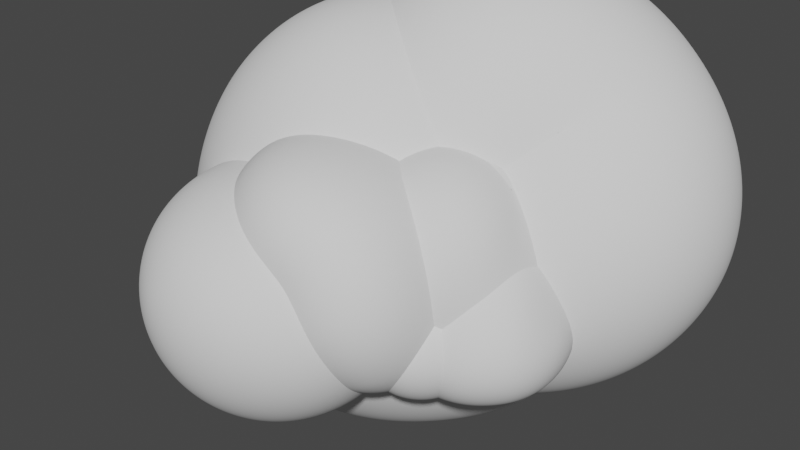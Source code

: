 # Source: rubble.blend  (saved by Blender 3.1.7; exported with 4.5.12 LTS)
import bpy
from mathutils import Matrix  # noqa: F401  (used for matrix-valued properties, if any)

bpy.ops.wm.read_factory_settings(use_empty=True)
scene = bpy.context.scene
scene.name = 'Scene'

# ---- collections
col_rubble = bpy.data.collections.new('rubble'); scene.collection.children.link(col_rubble)

# ---- node groups
ng_auto_smooth = bpy.data.node_groups.new('Auto Smooth', 'GeometryNodeTree')
_s = ng_auto_smooth.interface.new_socket(name='Geometry', in_out='OUTPUT', socket_type='NodeSocketGeometry')
_s = ng_auto_smooth.interface.new_socket(name='Geometry', in_out='INPUT', socket_type='NodeSocketGeometry')
_s = ng_auto_smooth.interface.new_socket(name='Angle', in_out='INPUT', socket_type='NodeSocketFloat')
_s.subtype = 'ANGLE'
_s.min_value = 0.0
_s.max_value = 3.142
ng_auto_smooth.is_modifier = True
_N = ng_auto_smooth.nodes; _L = ng_auto_smooth.links
n0 = _N.new('NodeGroupOutput'); n0.name = 'Group Output'; n0.location = (480, -100)
n1 = _N.new('NodeGroupInput'); n1.name = 'Group Input'; n1.location = (-420, -300)
n2 = _N.new('NodeGroupInput'); n2.name = 'Group Input.001'; n2.location = (-60, -100)
n3 = _N.new('GeometryNodeSetShadeSmooth'); n3.name = 'Set Shade Smooth'; n3.location = (120, -100)
n3.domain = 'EDGE'
n4 = _N.new('GeometryNodeSetShadeSmooth'); n4.name = 'Set Shade Smooth.001'; n4.location = (300, -100)
n5 = _N.new('GeometryNodeInputMeshEdgeAngle'); n5.name = 'Edge Angle'; n5.location = (-420, -220)
n6 = _N.new('GeometryNodeInputEdgeSmooth'); n6.name = 'Is Edge Smooth'; n6.location = (-60, -160)
n7 = _N.new('GeometryNodeInputShadeSmooth'); n7.name = 'Is Face Smooth'; n7.location = (-240, -340)
n8 = _N.new('FunctionNodeBooleanMath'); n8.name = 'Boolean Math'; n8.location = (-60, -220)
n9 = _N.new('FunctionNodeCompare'); n9.name = 'Compare'; n9.location = (-240, -180)
n9.operation = 'LESS_EQUAL'
_L.new(n5.outputs[0], n9.inputs[0])
_L.new(n4.outputs[0], n0.inputs[0])
_L.new(n1.outputs[1], n9.inputs[1])
_L.new(n9.outputs[0], n8.inputs[0])
_L.new(n7.outputs[0], n8.inputs[1])
_L.new(n2.outputs[0], n3.inputs[0])
_L.new(n6.outputs[0], n3.inputs[1])
_L.new(n3.outputs[0], n4.inputs[0])
_L.new(n8.outputs[0], n3.inputs[2])
n0.is_active_output = True

# ---- world
world_world = bpy.data.worlds.new('World'); scene.world = world_world
world_world.use_nodes = True; world_world.node_tree.nodes.clear()
_N = world_world.node_tree.nodes; _L = world_world.node_tree.links
n0 = _N.new('ShaderNodeOutputWorld'); n0.name = 'World Output'; n0.location = (300, 300)
n1 = _N.new('ShaderNodeBackground'); n1.name = 'Background'; n1.location = (10, 300)
n1.inputs[0].default_value = (0.05088, 0.05088, 0.05088, 1.0)
_L.new(n1.outputs[0], n0.inputs[0])
n0.is_active_output = True
world_world.color = (0.05088, 0.05088, 0.05088)
world_world.use_sun_shadow = False
world_world.sun_shadow_jitter_overblur = 0.0

# ---- meshes
me_rock = bpy.data.meshes.new('rock')
me_rock.from_pydata([(-0.5, -0.5, -0.5), (-0.5, 0.5, -0.5), (-0.5, 0.5, 0.5), (0.5, -0.5, 0.5), (0.5, 0.5, 0.5), (0.5, 0.5, -0.5), (0.5, -0.5, -0.5)], [], [(0, 3, 2), (0, 6, 3), (0, 1, 5, 6), (2, 3, 4), (5, 3, 6), (1, 4, 3, 5), (0, 2, 4, 1)])
me_rock.polygons.foreach_set('use_smooth', [True] * 7)
me_rock.use_remesh_fix_poles = True
me_rock.use_remesh_preserve_attributes = False
me_rock.update()
me_rock_001 = bpy.data.meshes.new('rock.001')
me_rock_001.from_pydata([(-0.5, -0.5, -0.5), (0.5, -0.5, -0.5), (0.0, -0.5, 0.5), (-0.5, 0.5, -0.5), (0.5, 0.5, -0.5), (0.0, 0.5, 0.5), (0.0, 0.0, 0.5), (0.0, 0.0, -0.5)], [], [(0, 1, 2), (0, 7, 1), (3, 7, 0), (3, 4, 7), (1, 7, 4), (3, 5, 4), (1, 6, 2), (1, 4, 6), (4, 5, 6), (0, 2, 6), (0, 6, 3), (3, 6, 5)])
me_rock_001.polygons.foreach_set('use_smooth', [True] * 12)
me_rock_001.use_remesh_fix_poles = True
me_rock_001.use_remesh_preserve_attributes = False
me_rock_001.update()
me_rock_002 = bpy.data.meshes.new('rock.002')
me_rock_002.from_pydata([(0.0, 0.0, 0.0), (0.5, -0.5, -0.5), (0.5, 0.5, -0.5), (-0.5, 0.5, -0.5), (0.5, -0.5, 0.5), (0.5, 0.5, 0.5), (-0.5, 0.5, 0.5), (-0.5, -0.5, 0.5)], [], [(0, 2, 1), (0, 3, 2), (0, 6, 3), (0, 7, 6), (0, 4, 7), (0, 1, 4), (5, 4, 1, 2), (5, 2, 3, 6), (5, 6, 7, 4)])
me_rock_002.polygons.foreach_set('use_smooth', [True] * 9)
me_rock_002.use_remesh_fix_poles = True
me_rock_002.use_remesh_preserve_attributes = False
me_rock_002.update()
me_rock_003 = bpy.data.meshes.new('rock.003')
me_rock_003.from_pydata([(-0.5, -0.5, -0.5), (0.5, -0.5, -0.5), (0.0, -0.5, 0.5), (-0.5, 0.5, -0.5), (0.5, 0.5, -0.5), (0.0, 0.5, 0.5), (0.0, 0.0, 0.5), (0.0, 0.0, -0.5)], [], [(0, 1, 2), (0, 7, 1), (3, 7, 0), (3, 4, 7), (1, 7, 4), (3, 5, 4), (1, 6, 2), (1, 4, 6), (4, 5, 6), (0, 2, 6), (0, 6, 3), (3, 6, 5)])
me_rock_003.polygons.foreach_set('use_smooth', [True] * 12)
me_rock_003.use_remesh_fix_poles = True
me_rock_003.use_remesh_preserve_attributes = False
me_rock_003.update()
me_rock_004 = bpy.data.meshes.new('rock.004')
me_rock_004.from_pydata([(0.0, 0.0, 0.5), (0.5, -0.5, -0.5), (0.5, 0.5, -0.5), (-0.5, 0.5, -0.5), (-0.5, -0.5, -0.5), (0.0, -0.3333, 0.0), (0.3333, 0.0, 0.0), (0.0, 0.3333, 0.0), (-0.3333, 0.0, 0.0), (0.0, 0.0, -0.5)], [], [(0, 1, 6), (0, 6, 2), (0, 2, 7), (0, 7, 3), (0, 3, 8), (0, 8, 4), (0, 4, 5), (0, 5, 1), (1, 9, 2), (2, 9, 3), (3, 9, 4), (4, 9, 1), (1, 2, 6), (2, 3, 7), (3, 4, 8), (4, 1, 5)])
me_rock_004.polygons.foreach_set('use_smooth', [True] * 16)
me_rock_004.use_remesh_fix_poles = True
me_rock_004.use_remesh_preserve_attributes = False
me_rock_004.update()
me_rock_005 = bpy.data.meshes.new('rock.005')
me_rock_005.from_pydata([(0.0, 0.0, 0.0), (0.5, -0.5, -0.5), (0.5, 0.5, -0.5), (-0.5, 0.5, -0.5), (0.5, -0.5, 0.5), (0.5, 0.5, 0.5), (-0.5, 0.5, 0.5), (-0.5, -0.5, 0.5)], [], [(0, 2, 1), (0, 3, 2), (0, 6, 3), (0, 7, 6), (0, 4, 7), (0, 1, 4), (5, 4, 1, 2), (5, 2, 3, 6), (5, 6, 7, 4)])
me_rock_005.polygons.foreach_set('use_smooth', [True] * 9)
me_rock_005.use_remesh_fix_poles = True
me_rock_005.use_remesh_preserve_attributes = False
me_rock_005.update()
me_rock_006 = bpy.data.meshes.new('rock.006')
me_rock_006.from_pydata([(0.0, 0.0, 0.5), (0.5, -0.5, -0.5), (0.5, 0.5, -0.5), (-0.5, 0.5, -0.5), (-0.5, -0.5, -0.5), (0.0, -0.3333, 0.0), (0.3333, 0.0, 0.0), (0.0, 0.3333, 0.0), (-0.3333, 0.0, 0.0), (0.0, 0.0, -0.5)], [], [(0, 1, 6), (0, 6, 2), (0, 2, 7), (0, 7, 3), (0, 3, 8), (0, 8, 4), (0, 4, 5), (0, 5, 1), (1, 9, 2), (2, 9, 3), (3, 9, 4), (4, 9, 1), (1, 2, 6), (2, 3, 7), (3, 4, 8), (4, 1, 5)])
me_rock_006.polygons.foreach_set('use_smooth', [True] * 16)
me_rock_006.use_remesh_fix_poles = True
me_rock_006.use_remesh_preserve_attributes = False
me_rock_006.update()
me_rock_007 = bpy.data.meshes.new('rock.007')
me_rock_007.from_pydata([(0.5, 0.0, 0.5), (0.5, -0.5, -0.5), (0.5, 0.0, -0.5), (0.5, 0.5, -0.5), (-0.5, 0.5, -0.5), (-0.5, 0.5, 0.5), (-0.5, 0.0, 0.5), (-0.5, 0.0, -0.5), (-0.5, -0.5, -0.5), (-0.5, -0.5, 0.5)], [], [(0, 1, 2), (0, 2, 3), (0, 5, 6), (0, 6, 9), (0, 9, 8, 1), (0, 3, 4, 5), (1, 8, 7, 2), (2, 7, 4, 3), (4, 7, 6, 5), (6, 7, 8, 9)])
me_rock_007.polygons.foreach_set('use_smooth', [True] * 10)
me_rock_007.use_remesh_fix_poles = True
me_rock_007.use_remesh_preserve_attributes = False
me_rock_007.update()
me_rock_008 = bpy.data.meshes.new('rock.008')
me_rock_008.from_pydata([(0.0, 0.0, 0.5), (0.125, -0.2165, 0.0), (0.125, 0.2165, 0.0), (-0.25, 0.0, 0.0), (0.25, -0.433, -0.5), (0.25, 0.0, -0.5), (0.25, 0.433, -0.5), (-0.1082, 0.2165, -0.5), (-0.5, 0.0, -0.5), (-0.1082, -0.2165, -0.5)], [], [(0, 1, 2), (0, 2, 3), (0, 3, 1), (1, 4, 5), (1, 5, 2), (2, 5, 6), (2, 6, 7), (2, 7, 3), (3, 7, 8), (3, 8, 9), (3, 9, 1), (1, 9, 4), (4, 9, 5), (5, 7, 6), (7, 9, 8), (9, 7, 5)])
me_rock_008.polygons.foreach_set('use_smooth', [True] * 16)
me_rock_008.use_remesh_fix_poles = True
me_rock_008.use_remesh_preserve_attributes = False
me_rock_008.update()
me_rock_009 = bpy.data.meshes.new('rock.009')
me_rock_009.from_pydata([(0.5, 0.0, 0.5), (0.5, -0.5, -0.5), (0.5, 0.5, -0.5), (-0.5, 0.5, -0.5), (-0.5, 0.5, 0.5), (-0.5, -0.5, 0.5), (-0.5, -0.5, -0.5)], [], [(0, 1, 2), (0, 2, 3, 4), (0, 5, 6, 1), (0, 4, 5), (1, 6, 3, 2), (3, 6, 5, 4)])
me_rock_009.polygons.foreach_set('use_smooth', [True] * 6)
me_rock_009.use_remesh_fix_poles = True
me_rock_009.use_remesh_preserve_attributes = False
me_rock_009.update()
me_rock_010 = bpy.data.meshes.new('rock.010')
me_rock_010.from_pydata([(0.5, 0.5, 0.5), (0.5, -0.5, -0.5), (0.5, 0.5, -0.5), (-0.5, 0.5, -0.5), (-0.5, -0.5, -0.5), (-0.5, -0.5, 0.5), (-0.5, 0.5, 0.5)], [], [(0, 1, 2), (0, 4, 1), (0, 5, 4), (0, 6, 5), (0, 2, 3, 6), (2, 1, 4, 3), (3, 4, 5, 6)])
me_rock_010.polygons.foreach_set('use_smooth', [True] * 7)
me_rock_010.use_remesh_fix_poles = True
me_rock_010.use_remesh_preserve_attributes = False
me_rock_010.update()

# ---- objects
ob_rock = bpy.data.objects.new('rock', me_rock)
ob_rock_001 = bpy.data.objects.new('rock.001', me_rock_001)
ob_rock_002 = bpy.data.objects.new('rock.002', me_rock_002)
ob_rock_003 = bpy.data.objects.new('rock.003', me_rock_003)
ob_rock_004 = bpy.data.objects.new('rock.004', me_rock_004)
ob_rock_005 = bpy.data.objects.new('rock.005', me_rock_005)
ob_rock_006 = bpy.data.objects.new('rock.006', me_rock_006)
ob_rock_007 = bpy.data.objects.new('rock.007', me_rock_007)
ob_rock_008 = bpy.data.objects.new('rock.008', me_rock_008)
ob_rock_009 = bpy.data.objects.new('rock.009', me_rock_009)
ob_rock_010 = bpy.data.objects.new('rock.010', me_rock_010)

# ---- transforms, parenting, visibility, modifiers, constraints
ob_rock.location = (0.8189, -0.6185, 0.08392)
ob_rock.scale = (0.3738, 0.3738, 0.3738)
_m = ob_rock.modifiers.new('Subsurf', 'SUBSURF')
_m.levels = 2
_m.render_levels = 3
_m = ob_rock.modifiers.new('Subsurf.001', 'SUBSURF')
_m.levels = 2
_m.render_levels = 3
_m = ob_rock.modifiers.new('Displace', 'DISPLACE')
_m.mid_level = 0.0
_m.strength = 0.009433
_m = ob_rock.modifiers.new('Displace.001', 'DISPLACE')
_m.mid_level = 0.0
_m.strength = 0.6079
_m = ob_rock.modifiers.new('Displace.002', 'DISPLACE')
_m.strength = 0.0463
_m = ob_rock.modifiers.new('Displace.003', 'DISPLACE')
_m.strength = 0.04549
_m = ob_rock.modifiers.new('Auto Smooth', 'NODES')
_m.node_group = ng_auto_smooth
_gi = [s.identifier for s in ng_auto_smooth.interface.items_tree if s.item_type == 'SOCKET' and s.in_out == 'INPUT']
_m[_gi[1]] = 0.5236  # Angle
ob_rock_001.location = (-0.1233, 0.5604, 0.4276)
ob_rock_001.scale = (1.598, 1.598, 1.598)
_m = ob_rock_001.modifiers.new('Subsurf', 'SUBSURF')
_m.levels = 2
_m.render_levels = 3
_m = ob_rock_001.modifiers.new('Subsurf.001', 'SUBSURF')
_m.levels = 2
_m.render_levels = 3
_m = ob_rock_001.modifiers.new('Displace', 'DISPLACE')
_m.mid_level = 0.0
_m.strength = 0.003541
_m = ob_rock_001.modifiers.new('Displace.001', 'DISPLACE')
_m.mid_level = 0.0
_m.strength = 0.4917
_m = ob_rock_001.modifiers.new('Displace.002', 'DISPLACE')
_m.strength = 0.05632
_m = ob_rock_001.modifiers.new('Displace.003', 'DISPLACE')
_m.strength = 0.01467
_m = ob_rock_001.modifiers.new('Auto Smooth', 'NODES')
_m.node_group = ng_auto_smooth
_gi = [s.identifier for s in ng_auto_smooth.interface.items_tree if s.item_type == 'SOCKET' and s.in_out == 'INPUT']
_m[_gi[1]] = 0.5236  # Angle
ob_rock_002.location = (0.4562, -0.1409, 0.4634)
ob_rock_002.rotation_euler = (0.1754, -0.6853, 0.5638)
ob_rock_002.scale = (0.3725, 0.3725, 0.3725)
_m = ob_rock_002.modifiers.new('Subsurf', 'SUBSURF')
_m.levels = 2
_m.render_levels = 3
_m = ob_rock_002.modifiers.new('Subsurf.001', 'SUBSURF')
_m.levels = 2
_m.render_levels = 3
_m = ob_rock_002.modifiers.new('Displace', 'DISPLACE')
_m.mid_level = 0.0
_m.strength = 0.004816
_m = ob_rock_002.modifiers.new('Displace.001', 'DISPLACE')
_m.mid_level = 0.0
_m.strength = 0.547
_m = ob_rock_002.modifiers.new('Displace.002', 'DISPLACE')
_m.strength = 0.05436
_m = ob_rock_002.modifiers.new('Displace.003', 'DISPLACE')
_m.strength = 0.02423
_m = ob_rock_002.modifiers.new('Auto Smooth', 'NODES')
_m.node_group = ng_auto_smooth
_gi = [s.identifier for s in ng_auto_smooth.interface.items_tree if s.item_type == 'SOCKET' and s.in_out == 'INPUT']
_m[_gi[1]] = 0.5236  # Angle
ob_rock_003.location = (0.7543, -0.2232, 0.4819)
ob_rock_003.scale = (0.6023, 0.6023, 0.6023)
_m = ob_rock_003.modifiers.new('Subsurf', 'SUBSURF')
_m.levels = 2
_m.render_levels = 3
_m = ob_rock_003.modifiers.new('Subsurf.001', 'SUBSURF')
_m.levels = 2
_m.render_levels = 3
_m = ob_rock_003.modifiers.new('Displace', 'DISPLACE')
_m.mid_level = 0.0
_m.strength = 0.002639
_m = ob_rock_003.modifiers.new('Displace.001', 'DISPLACE')
_m.mid_level = 0.0
_m.strength = 0.6937
_m = ob_rock_003.modifiers.new('Displace.002', 'DISPLACE')
_m.strength = 0.05767
_m = ob_rock_003.modifiers.new('Displace.003', 'DISPLACE')
_m.strength = 0.008546
_m = ob_rock_003.modifiers.new('Auto Smooth', 'NODES')
_m.node_group = ng_auto_smooth
_gi = [s.identifier for s in ng_auto_smooth.interface.items_tree if s.item_type == 'SOCKET' and s.in_out == 'INPUT']
_m[_gi[1]] = 0.5236  # Angle
ob_rock_004.location = (1.035, -0.3366, 0.2596)
ob_rock_004.scale = (0.6549, 0.6549, 0.6549)
_m = ob_rock_004.modifiers.new('Subsurf', 'SUBSURF')
_m.levels = 2
_m.render_levels = 3
_m = ob_rock_004.modifiers.new('Subsurf.001', 'SUBSURF')
_m.levels = 2
_m.render_levels = 3
_m = ob_rock_004.modifiers.new('Displace', 'DISPLACE')
_m.mid_level = 0.0
_m.strength = 0.007325
_m = ob_rock_004.modifiers.new('Displace.001', 'DISPLACE')
_m.mid_level = 0.0
_m.strength = 0.3624
_m = ob_rock_004.modifiers.new('Displace.002', 'DISPLACE')
_m.strength = 0.0505
_m = ob_rock_004.modifiers.new('Displace.003', 'DISPLACE')
_m.strength = 0.02865
_m = ob_rock_004.modifiers.new('Auto Smooth', 'NODES')
_m.node_group = ng_auto_smooth
_gi = [s.identifier for s in ng_auto_smooth.interface.items_tree if s.item_type == 'SOCKET' and s.in_out == 'INPUT']
_m[_gi[1]] = 0.5236  # Angle
ob_rock_005.location = (0.312, -0.7382, 0.3349)
ob_rock_005.scale = (0.8119, 0.8119, 0.8119)
_m = ob_rock_005.modifiers.new('Subsurf', 'SUBSURF')
_m.levels = 2
_m.render_levels = 3
_m = ob_rock_005.modifiers.new('Subsurf.001', 'SUBSURF')
_m.levels = 2
_m.render_levels = 3
_m = ob_rock_005.modifiers.new('Displace', 'DISPLACE')
_m.mid_level = 0.0
_m.strength = 0.00382
_m = ob_rock_005.modifiers.new('Displace.001', 'DISPLACE')
_m.mid_level = 0.0
_m.strength = 0.4666
_m = ob_rock_005.modifiers.new('Displace.002', 'DISPLACE')
_m.strength = 0.04816
_m = ob_rock_005.modifiers.new('Displace.003', 'DISPLACE')
_m.strength = 0.02855
_m = ob_rock_005.modifiers.new('Auto Smooth', 'NODES')
_m.node_group = ng_auto_smooth
_gi = [s.identifier for s in ng_auto_smooth.interface.items_tree if s.item_type == 'SOCKET' and s.in_out == 'INPUT']
_m[_gi[1]] = 0.5236  # Angle
ob_rock_006.location = (1.131, 0.07115, 0.1034)
ob_rock_006.scale = (0.3067, 0.3067, 0.3067)
_m = ob_rock_006.modifiers.new('Subsurf', 'SUBSURF')
_m.levels = 2
_m.render_levels = 3
_m = ob_rock_006.modifiers.new('Subsurf.001', 'SUBSURF')
_m.levels = 2
_m.render_levels = 3
_m = ob_rock_006.modifiers.new('Displace', 'DISPLACE')
_m.mid_level = 0.0
_m.strength = 0.005031
_m = ob_rock_006.modifiers.new('Displace.001', 'DISPLACE')
_m.mid_level = 0.0
_m.strength = 0.4229
_m = ob_rock_006.modifiers.new('Displace.002', 'DISPLACE')
_m.strength = 0.05213
_m = ob_rock_006.modifiers.new('Displace.003', 'DISPLACE')
_m.strength = 0.01005
_m = ob_rock_006.modifiers.new('Auto Smooth', 'NODES')
_m.node_group = ng_auto_smooth
_gi = [s.identifier for s in ng_auto_smooth.interface.items_tree if s.item_type == 'SOCKET' and s.in_out == 'INPUT']
_m[_gi[1]] = 0.5236  # Angle
ob_rock_007.location = (-0.4903, -0.4185, 0.1742)
ob_rock_007.rotation_euler = (-0.6097, -0.3496, 0.1919)
ob_rock_007.scale = (0.4959, 0.4959, 0.4959)
_m = ob_rock_007.modifiers.new('Subsurf', 'SUBSURF')
_m.levels = 2
_m.render_levels = 3
_m = ob_rock_007.modifiers.new('Subsurf.001', 'SUBSURF')
_m.levels = 2
_m.render_levels = 3
_m = ob_rock_007.modifiers.new('Displace', 'DISPLACE')
_m.mid_level = 0.0
_m.strength = 0.003286
_m = ob_rock_007.modifiers.new('Displace.001', 'DISPLACE')
_m.mid_level = 0.0
_m.strength = 0.4402
_m = ob_rock_007.modifiers.new('Displace.002', 'DISPLACE')
_m.strength = 0.0594
_m = ob_rock_007.modifiers.new('Displace.003', 'DISPLACE')
_m.strength = 0.03374
_m = ob_rock_007.modifiers.new('Auto Smooth', 'NODES')
_m.node_group = ng_auto_smooth
_gi = [s.identifier for s in ng_auto_smooth.interface.items_tree if s.item_type == 'SOCKET' and s.in_out == 'INPUT']
_m[_gi[1]] = 0.5236  # Angle
ob_rock_008.location = (0.8918, -0.003375, 0.2133)
ob_rock_008.scale = (0.2969, 0.2969, 0.2969)
_m = ob_rock_008.modifiers.new('Subsurf', 'SUBSURF')
_m.levels = 2
_m.render_levels = 3
_m = ob_rock_008.modifiers.new('Subsurf.001', 'SUBSURF')
_m.levels = 2
_m.render_levels = 3
_m = ob_rock_008.modifiers.new('Displace', 'DISPLACE')
_m.mid_level = 0.0
_m.strength = 0.005288
_m = ob_rock_008.modifiers.new('Displace.001', 'DISPLACE')
_m.mid_level = 0.0
_m.strength = 0.9126
_m = ob_rock_008.modifiers.new('Displace.002', 'DISPLACE')
_m.strength = 0.03445
_m = ob_rock_008.modifiers.new('Displace.003', 'DISPLACE')
_m.strength = 0.02996
_m = ob_rock_008.modifiers.new('Auto Smooth', 'NODES')
_m.node_group = ng_auto_smooth
_gi = [s.identifier for s in ng_auto_smooth.interface.items_tree if s.item_type == 'SOCKET' and s.in_out == 'INPUT']
_m[_gi[1]] = 0.5236  # Angle
ob_rock_009.location = (-0.001265, -0.8852, 0.1927)
ob_rock_009.rotation_euler = (-1.172, -0.3002, 0.3618)
ob_rock_009.scale = (0.8981, 0.8981, 0.8981)
_m = ob_rock_009.modifiers.new('Subsurf', 'SUBSURF')
_m.levels = 2
_m.render_levels = 3
_m = ob_rock_009.modifiers.new('Subsurf.001', 'SUBSURF')
_m.levels = 2
_m.render_levels = 3
_m = ob_rock_009.modifiers.new('Displace', 'DISPLACE')
_m.mid_level = 0.0
_m.strength = 0.006041
_m = ob_rock_009.modifiers.new('Displace.001', 'DISPLACE')
_m.mid_level = 0.0
_m.strength = 0.4506
_m = ob_rock_009.modifiers.new('Displace.002', 'DISPLACE')
_m.strength = 0.06452
_m = ob_rock_009.modifiers.new('Displace.003', 'DISPLACE')
_m.strength = 0.04343
_m = ob_rock_009.modifiers.new('Auto Smooth', 'NODES')
_m.node_group = ng_auto_smooth
_gi = [s.identifier for s in ng_auto_smooth.interface.items_tree if s.item_type == 'SOCKET' and s.in_out == 'INPUT']
_m[_gi[1]] = 0.5236  # Angle
ob_rock_010.location = (0.6234, 0.5525, 0.5459)
ob_rock_010.scale = (1.213, 1.213, 1.213)
_m = ob_rock_010.modifiers.new('Subsurf', 'SUBSURF')
_m.levels = 2
_m.render_levels = 3
_m = ob_rock_010.modifiers.new('Subsurf.001', 'SUBSURF')
_m.levels = 2
_m.render_levels = 3
_m = ob_rock_010.modifiers.new('Displace', 'DISPLACE')
_m.mid_level = 0.0
_m.strength = 0.006457
_m = ob_rock_010.modifiers.new('Displace.001', 'DISPLACE')
_m.mid_level = 0.0
_m.strength = 0.6421
_m = ob_rock_010.modifiers.new('Displace.002', 'DISPLACE')
_m.strength = 0.06732
_m = ob_rock_010.modifiers.new('Displace.003', 'DISPLACE')
_m.strength = 0.04504
_m = ob_rock_010.modifiers.new('Auto Smooth', 'NODES')
_m.node_group = ng_auto_smooth
_gi = [s.identifier for s in ng_auto_smooth.interface.items_tree if s.item_type == 'SOCKET' and s.in_out == 'INPUT']
_m[_gi[1]] = 0.5236  # Angle

# ---- collection membership
col_rubble.objects.link(ob_rock)
col_rubble.objects.link(ob_rock_001)
col_rubble.objects.link(ob_rock_002)
col_rubble.objects.link(ob_rock_003)
col_rubble.objects.link(ob_rock_004)
col_rubble.objects.link(ob_rock_005)
col_rubble.objects.link(ob_rock_006)
col_rubble.objects.link(ob_rock_007)
col_rubble.objects.link(ob_rock_008)
col_rubble.objects.link(ob_rock_009)
col_rubble.objects.link(ob_rock_010)

# ---- scene / render settings (as saved in the file)
scene.frame_start = 1; scene.frame_end = 250; scene.frame_set(1)
scene.render.engine = 'BLENDER_EEVEE_NEXT'
scene.cycles.sampling_pattern = 'TABULATED_SOBOL'
scene.cycles.use_light_tree = False
scene.view_settings.view_transform = 'Filmic'
bpy.context.view_layer.update()

# ---- added for rendering (the .blend has no active camera and no usable light): camera, sun
cam_auto = bpy.data.cameras.new('AutoCamera')
cam_auto.lens = 50.0
cam_auto.sensor_width = 36.0
cam_auto.clip_end = 1000.0
ob_auto_camera = bpy.data.objects.new('AutoCamera', cam_auto)
scene.collection.objects.link(ob_auto_camera)
ob_auto_camera.location = (4.17318, -4.82147, 3.47198)
ob_auto_camera.rotation_euler = (1.09748, -7.21219e-08, 0.694738)
scene.camera = ob_auto_camera
light_auto_sun = bpy.data.lights.new('AutoSun', 'SUN')
light_auto_sun.energy = 3.0
light_auto_sun.angle = 0.0523599
ob_auto_sun = bpy.data.objects.new('AutoSun', light_auto_sun)
scene.collection.objects.link(ob_auto_sun)
ob_auto_sun.rotation_euler = (0.872665, 0.174533, 0.523599)
bpy.context.view_layer.update()
